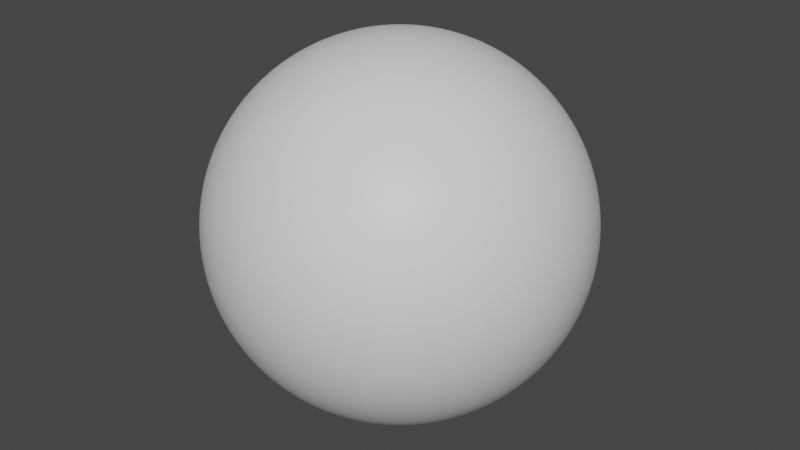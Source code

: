 # Source: compass.blend  (saved by Blender 3.6.11; exported with 4.5.12 LTS)
import bpy
from mathutils import Matrix  # noqa: F401  (used for matrix-valued properties, if any)

bpy.ops.wm.read_factory_settings(use_empty=True)
scene = bpy.context.scene
scene.name = 'Scene'

# ---- collections
col_collection = bpy.data.collections.new('Collection'); scene.collection.children.link(col_collection)

# ---- materials (node trees are filled in below, after node groups)
mat_material = bpy.data.materials.new('Material')
mat_material.alpha_threshold = 0.0
mat_material.use_transparent_shadow = False
mat_material.roughness = 0.5
mat_material.line_color = (0.0, 0.0, 0.0, 1.0)

# ---- material node trees
mat_material.use_nodes = True; mat_material.node_tree.nodes.clear()
_N = mat_material.node_tree.nodes; _L = mat_material.node_tree.links
n0 = _N.new('ShaderNodeOutputMaterial'); n0.name = 'Material Output'; n0.location = (300, 300)
n1 = _N.new('ShaderNodeBsdfPrincipled'); n1.name = 'Principled BSDF'; n1.location = (10, 300)
n1.distribution = 'GGX'
n1.subsurface_method = 'RANDOM_WALK_SKIN'
n1.inputs[3].default_value = 1.45
n1.inputs[27].default_value = (0.0, 0.0, 0.0, 1.0)
n1.inputs[28].default_value = 1.0
_L.new(n1.outputs[0], n0.inputs[0])
n0.is_active_output = True

# ---- world
world_world = bpy.data.worlds.new('World'); scene.world = world_world
world_world.use_nodes = True; world_world.node_tree.nodes.clear()
_N = world_world.node_tree.nodes; _L = world_world.node_tree.links
n0 = _N.new('ShaderNodeOutputWorld'); n0.name = 'World Output'; n0.location = (300, 300)
n1 = _N.new('ShaderNodeBackground'); n1.name = 'Background'; n1.location = (10, 300)
n1.inputs[0].default_value = (0.05088, 0.05088, 0.05088, 1.0)
_L.new(n1.outputs[0], n0.inputs[0])
n0.is_active_output = True
world_world.color = (0.05088, 0.05088, 0.05088)
world_world.use_sun_shadow = False
world_world.sun_shadow_jitter_overblur = 0.0

# ---- meshes
me_cube = bpy.data.meshes.new('Cube')
me_cube.from_pydata([(1.0, 1.0, 1.0), (1.0, 1.0, -1.0), (1.0, -1.0, 1.0), (1.0, -1.0, -1.0), (-1.0, 1.0, 1.0), (-1.0, 1.0, -1.0), (-1.0, -1.0, 1.0), (-1.0, -1.0, -1.0)], [], [(0, 4, 6, 2), (3, 2, 6, 7), (7, 6, 4, 5), (5, 1, 3, 7), (1, 0, 2, 3), (5, 4, 0, 1)])
_uv = me_cube.uv_layers.new(name='UVMap')
_uv.uv.foreach_set('vector', [0.625, 0.5, 0.875, 0.5, 0.875, 0.75, 0.625, 0.75, 0.375, 0.75, 0.625, 0.75, 0.625, 1.0, 0.375, 1.0, 0.375, 0.0, 0.625, 0.0, 0.625, 0.25, 0.375, 0.25, 0.125, 0.5, 0.375, 0.5, 0.375, 0.75, 0.125, 0.75, 0.375, 0.5, 0.625, 0.5, 0.625, 0.75, 0.375, 0.75, 0.375, 0.25, 0.625, 0.25, 0.625, 0.5, 0.375, 0.5])
me_cube.materials.append(mat_material)
me_cube.use_mirror_vertex_groups = False
me_cube.update()

# ---- objects
ob_cube = bpy.data.objects.new('Cube', me_cube)

# ---- transforms, parenting, visibility, modifiers, constraints
ob_cube.location = (0.0, 0.0, 0.0)
ob_cube.lock_rotations_4d = False
ob_cube.empty_display_type = 'ARROWS'
ob_cube.lineart.crease_threshold = 0.0
_m = ob_cube.modifiers.new('Subdivision', 'SUBSURF')
_m.uv_smooth = 'SMOOTH_ALL'
_m.quality = 6
_m.levels = 6
_m.render_levels = 6
_m = ob_cube.modifiers.new('Cast', 'CAST')
_m.factor = 1.0

# ---- collection membership
col_collection.objects.link(ob_cube)

# ---- scene / render settings (as saved in the file)
scene.frame_start = 1; scene.frame_end = 250; scene.frame_set(1)
scene.render.engine = 'BLENDER_EEVEE_NEXT'
scene.cycles.sampling_pattern = 'TABULATED_SOBOL'
scene.view_settings.view_transform = 'Filmic'
bpy.context.view_layer.update()

# ---- added for rendering (the .blend has no active camera and no usable light): camera, sun
cam_auto = bpy.data.cameras.new('AutoCamera')
cam_auto.lens = 50.0
cam_auto.sensor_width = 36.0
cam_auto.clip_end = 1000.0
ob_auto_camera = bpy.data.objects.new('AutoCamera', cam_auto)
scene.collection.objects.link(ob_auto_camera)
ob_auto_camera.location = (2.74434, -3.29321, 2.19547)
ob_auto_camera.rotation_euler = (1.09748, -7.21219e-08, 0.694738)
scene.camera = ob_auto_camera
light_auto_sun = bpy.data.lights.new('AutoSun', 'SUN')
light_auto_sun.energy = 3.0
light_auto_sun.angle = 0.0523599
ob_auto_sun = bpy.data.objects.new('AutoSun', light_auto_sun)
scene.collection.objects.link(ob_auto_sun)
ob_auto_sun.rotation_euler = (0.872665, 0.174533, 0.523599)
bpy.context.view_layer.update()
